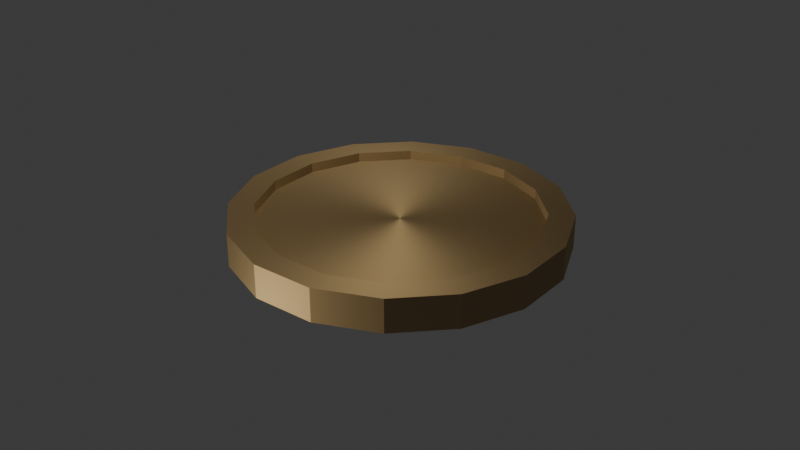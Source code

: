 # Source: coin.blend  (saved by Blender 4.4.32; exported with 4.5.12 LTS)
import bpy
from mathutils import Matrix  # noqa: F401  (used for matrix-valued properties, if any)

bpy.ops.wm.read_factory_settings(use_empty=True)
scene = bpy.context.scene
scene.name = 'Scene'

# ---- collections
col_collection = bpy.data.collections.new('Collection'); scene.collection.children.link(col_collection)

# ---- materials (node trees are filled in below, after node groups)
mat_metal = bpy.data.materials.new('metal')

# ---- material node trees
mat_metal.use_nodes = True; mat_metal.node_tree.nodes.clear()
_N = mat_metal.node_tree.nodes; _L = mat_metal.node_tree.links
n0 = _N.new('ShaderNodeBsdfMetallic'); n0.name = 'Metallic BSDF'; n0.location = (-40, 733)
n0.inputs[0].default_value = (0.6545, 0.4937, 0.3002, 1.0)
n0.inputs[1].default_value = (0.7425, 0.7701, 0.5818, 1.0)
n0.inputs[4].default_value = 0.8227
n0.inputs[5].default_value = 0.5648
n0.inputs[6].default_value = 0.2228
n1 = _N.new('ShaderNodeOutputMaterial'); n1.name = 'Material Output'; n1.location = (563, 543)
_L.new(n0.outputs[0], n1.inputs[0])
n1.is_active_output = True

# ---- world
world_world = bpy.data.worlds.new('World'); scene.world = world_world
world_world.use_nodes = True; world_world.node_tree.nodes.clear()
_N = world_world.node_tree.nodes; _L = world_world.node_tree.links
n0 = _N.new('ShaderNodeOutputWorld'); n0.name = 'World Output'; n0.location = (300, 300)
n1 = _N.new('ShaderNodeBackground'); n1.name = 'Background'; n1.location = (10, 300)
n1.inputs[0].default_value = (0.05088, 0.05088, 0.05088, 1.0)
_L.new(n1.outputs[0], n0.inputs[0])
n0.is_active_output = True
world_world.color = (0.05088, 0.05088, 0.05088)
world_world.sun_shadow_jitter_overblur = 0.0

# ---- lights
light_point = bpy.data.lights.new('Point', 'POINT')
light_point.color = (1.0, 0.9773, 0.7699)
light_point.energy = 42.87
light_point_001 = bpy.data.lights.new('Point.001', 'POINT')
light_point_001.color = (1.0, 0.9773, 0.7699)
light_point_001.energy = 42.87

# ---- meshes
me_cylinder = bpy.data.meshes.new('Cylinder')
me_cylinder.from_pydata([(0.0, 0.8459, -1.0), (0.0, 0.8459, 1.0), (0.3237, 0.7815, -1.0), (0.3237, 0.7815, 1.0), (0.5981, 0.5981, -1.0), (0.5981, 0.5981, 1.0), (0.7815, 0.3237, -1.0), (0.7815, 0.3237, 1.0), (0.8459, 0.0, -1.0), (0.8459, 0.0, 1.0), (0.7815, -0.3237, -1.0), (0.7815, -0.3237, 1.0), (0.5981, -0.5981, -1.0), (0.5981, -0.5981, 1.0), (0.3237, -0.7815, -1.0), (0.3237, -0.7815, 1.0), (0.0, -0.8459, -1.0), (0.0, -0.8459, 1.0), (-0.3237, -0.7815, -1.0), (-0.3237, -0.7815, 1.0), (-0.5981, -0.5981, -1.0), (-0.5981, -0.5981, 1.0), (-0.7815, -0.3237, -1.0), (-0.7815, -0.3237, 1.0), (-0.8459, 0.0, -1.0), (-0.8459, 0.0, 1.0), (-0.7815, 0.3237, -1.0), (-0.7815, 0.3237, 1.0), (-0.5981, 0.5981, -1.0), (-0.5981, 0.5981, 1.0), (-0.3237, 0.7815, -1.0), (-0.3237, 0.7815, 1.0), (0.0, 1.0, -1.0), (0.3827, 0.9239, -1.0), (0.3827, 0.9239, 1.0), (0.0, 1.0, 1.0), (0.7071, 0.7071, -1.0), (0.7071, 0.7071, 1.0), (0.9239, 0.3827, -1.0), (0.9239, 0.3827, 1.0), (1.0, 0.0, -1.0), (1.0, 0.0, 1.0), (0.9239, -0.3827, -1.0), (0.9239, -0.3827, 1.0), (0.7071, -0.7071, -1.0), (0.7071, -0.7071, 1.0), (0.3827, -0.9239, -1.0), (0.3827, -0.9239, 1.0), (0.0, -1.0, -1.0), (0.0, -1.0, 1.0), (-0.3827, -0.9239, -1.0), (-0.3827, -0.9239, 1.0), (-0.7071, -0.7071, -1.0), (-0.7071, -0.7071, 1.0), (-0.9239, -0.3827, -1.0), (-0.9239, -0.3827, 1.0), (-1.0, 0.0, -1.0), (-1.0, 0.0, 1.0), (-0.9239, 0.3827, -1.0), (-0.9239, 0.3827, 1.0), (-0.7071, 0.7071, -1.0), (-0.7071, 0.7071, 1.0), (-0.3827, 0.9239, -1.0), (-0.3827, 0.9239, 1.0), (0.0, 0.8459, -1.0), (0.3237, 0.7815, -1.0), (0.3237, 0.7815, 1.0), (0.0, 0.8459, 1.0), (0.5981, 0.5981, -1.0), (0.5981, 0.5981, 1.0), (0.7815, 0.3237, -1.0), (0.7815, 0.3237, 1.0), (0.8459, 0.0, -1.0), (0.8459, 0.0, 1.0), (0.7815, -0.3237, -1.0), (0.7815, -0.3237, 1.0), (0.5981, -0.5981, -1.0), (0.5981, -0.5981, 1.0), (0.3237, -0.7815, -1.0), (0.3237, -0.7815, 1.0), (0.0, -0.8459, -1.0), (0.0, -0.8459, 1.0), (-0.3237, -0.7815, -1.0), (-0.3237, -0.7815, 1.0), (-0.5981, -0.5981, -1.0), (-0.5981, -0.5981, 1.0), (-0.7815, -0.3237, -1.0), (-0.7815, -0.3237, 1.0), (-0.8459, 0.0, -1.0), (-0.8459, 0.0, 1.0), (-0.7815, 0.3237, -1.0), (-0.7815, 0.3237, 1.0), (-0.5981, 0.5981, -1.0), (-0.5981, 0.5981, 1.0), (-0.3237, 0.7815, -1.0), (-0.3237, 0.7815, 1.0), (0.0, 0.8459, -0.419), (0.3237, 0.7815, -0.419), (0.3237, 0.7815, 0.419), (0.0, 0.8459, 0.419), (0.5981, 0.5981, -0.419), (0.5981, 0.5981, 0.419), (0.7815, 0.3237, -0.419), (0.7815, 0.3237, 0.419), (0.8459, 0.0, -0.419), (0.8459, 0.0, 0.419), (0.7815, -0.3237, -0.419), (0.7815, -0.3237, 0.419), (0.5981, -0.5981, -0.419), (0.5981, -0.5981, 0.419), (0.3237, -0.7815, -0.419), (0.3237, -0.7815, 0.419), (0.0, -0.8459, -0.419), (0.0, -0.8459, 0.419), (-0.3237, -0.7815, -0.419), (-0.3237, -0.7815, 0.419), (-0.5981, -0.5981, -0.419), (-0.5981, -0.5981, 0.419), (-0.7815, -0.3237, -0.419), (-0.7815, -0.3237, 0.419), (-0.8459, 0.0, -0.419), (-0.8459, 0.0, 0.419), (-0.7815, 0.3237, -0.419), (-0.7815, 0.3237, 0.419), (-0.5981, 0.5981, -0.419), (-0.5981, 0.5981, 0.419), (-0.3237, 0.7815, -0.419), (-0.3237, 0.7815, 0.419)], [], [(32, 35, 34, 33), (33, 34, 37, 36), (36, 37, 39, 38), (38, 39, 41, 40), (40, 41, 43, 42), (42, 43, 45, 44), (44, 45, 47, 46), (46, 47, 49, 48), (48, 49, 51, 50), (50, 51, 53, 52), (52, 53, 55, 54), (54, 55, 57, 56), (56, 57, 59, 58), (58, 59, 61, 60), (20, 22, 86, 84), (60, 61, 63, 62), (62, 63, 35, 32), (6, 8, 72, 70), (2, 0, 32, 33), (1, 3, 34, 35), (4, 2, 33, 36), (3, 5, 37, 34), (6, 4, 36, 38), (5, 7, 39, 37), (8, 6, 38, 40), (7, 9, 41, 39), (10, 8, 40, 42), (9, 11, 43, 41), (12, 10, 42, 44), (11, 13, 45, 43), (14, 12, 44, 46), (13, 15, 47, 45), (16, 14, 46, 48), (15, 17, 49, 47), (18, 16, 48, 50), (17, 19, 51, 49), (20, 18, 50, 52), (19, 21, 53, 51), (22, 20, 52, 54), (21, 23, 55, 53), (24, 22, 54, 56), (23, 25, 57, 55), (26, 24, 56, 58), (25, 27, 59, 57), (28, 26, 58, 60), (27, 29, 61, 59), (30, 28, 60, 62), (29, 31, 63, 61), (0, 30, 62, 32), (31, 1, 35, 63), (76, 78, 110, 108), (91, 89, 121, 123), (9, 7, 71, 73), (23, 21, 85, 87), (8, 10, 74, 72), (22, 24, 88, 86), (11, 9, 73, 75), (25, 23, 87, 89), (10, 12, 76, 74), (24, 26, 90, 88), (13, 11, 75, 77), (27, 25, 89, 91), (12, 14, 78, 76), (26, 28, 92, 90), (15, 13, 77, 79), (0, 2, 65, 64), (29, 27, 91, 93), (14, 16, 80, 78), (3, 1, 67, 66), (28, 30, 94, 92), (17, 15, 79, 81), (2, 4, 68, 65), (31, 29, 93, 95), (16, 18, 82, 80), (5, 3, 66, 69), (30, 0, 64, 94), (19, 17, 81, 83), (4, 6, 70, 68), (1, 31, 95, 67), (18, 20, 84, 82), (7, 5, 69, 71), (21, 19, 83, 85), (98, 99, 127, 125, 123, 121, 119, 117, 115, 113, 111, 109, 107, 105, 103, 101), (96, 97, 100, 102, 104, 106, 108, 110, 112, 114, 116, 118, 120, 122, 124, 126), (90, 92, 124, 122), (79, 77, 109, 111), (64, 65, 97, 96), (93, 91, 123, 125), (78, 80, 112, 110), (66, 67, 99, 98), (92, 94, 126, 124), (81, 79, 111, 113), (65, 68, 100, 97), (95, 93, 125, 127), (80, 82, 114, 112), (69, 66, 98, 101), (94, 64, 96, 126), (83, 81, 113, 115), (68, 70, 102, 100), (67, 95, 127, 99), (82, 84, 116, 114), (71, 69, 101, 103), (85, 83, 115, 117), (70, 72, 104, 102), (84, 86, 118, 116), (73, 71, 103, 105), (87, 85, 117, 119), (72, 74, 106, 104), (86, 88, 120, 118), (75, 73, 105, 107), (89, 87, 119, 121), (74, 76, 108, 106), (88, 90, 122, 120), (77, 75, 107, 109)])
_uv = me_cylinder.uv_layers.new(name='UVMap')
_uv.uv.foreach_set('vector', [1.0, 0.5, 1.0, 1.0, 0.9375, 1.0, 0.9375, 0.5, 0.9375, 0.5, 0.9375, 1.0, 0.875, 1.0, 0.875, 0.5, 0.875, 0.5, 0.875, 1.0, 0.8125, 1.0, 0.8125, 0.5, 0.8125, 0.5, 0.8125, 1.0, 0.75, 1.0, 0.75, 0.5, 0.75, 0.5, 0.75, 1.0, 0.6875, 1.0, 0.6875, 0.5, 0.6875, 0.5, 0.6875, 1.0, 0.625, 1.0, 0.625, 0.5, 0.625, 0.5, 0.625, 1.0, 0.5625, 1.0, 0.5625, 0.5, 0.5625, 0.5, 0.5625, 1.0, 0.5, 1.0, 0.5, 0.5, 0.5, 0.5, 0.5, 1.0, 0.4375, 1.0, 0.4375, 0.5, 0.4375, 0.5, 0.4375, 1.0, 0.375, 1.0, 0.375, 0.5, 0.375, 0.5, 0.375, 1.0, 0.3125, 1.0, 0.3125, 0.5, 0.3125, 0.5, 0.3125, 1.0, 0.25, 1.0, 0.25, 0.5, 0.25, 0.5, 0.25, 1.0, 0.1875, 1.0, 0.1875, 0.5, 0.1875, 0.5, 0.1875, 1.0, 0.125, 1.0, 0.125, 0.5, 0.6065, 0.1065, 0.5624, 0.1723, 0.5624, 0.1723, 0.6065, 0.1065, 0.125, 0.5, 0.125, 1.0, 0.0625, 1.0, 0.0625, 0.5, 0.0625, 0.5, 0.0625, 1.0, 0.0, 1.0, 0.0, 0.5, 0.9376, 0.3277, 0.953, 0.25, 0.953, 0.25, 0.9376, 0.3277, 0.8277, 0.4376, 0.75, 0.453, 0.75, 0.49, 0.8418, 0.4717, 0.25, 0.453, 0.3277, 0.4376, 0.3418, 0.4717, 0.25, 0.49, 0.8935, 0.3935, 0.8277, 0.4376, 0.8418, 0.4717, 0.9197, 0.4197, 0.3277, 0.4376, 0.3935, 0.3935, 0.4197, 0.4197, 0.3418, 0.4717, 0.9376, 0.3277, 0.8935, 0.3935, 0.9197, 0.4197, 0.9717, 0.3418, 0.3935, 0.3935, 0.4376, 0.3277, 0.4717, 0.3418, 0.4197, 0.4197, 0.953, 0.25, 0.9376, 0.3277, 0.9717, 0.3418, 0.99, 0.25, 0.4376, 0.3277, 0.453, 0.25, 0.49, 0.25, 0.4717, 0.3418, 0.9376, 0.1723, 0.953, 0.25, 0.99, 0.25, 0.9717, 0.1582, 0.453, 0.25, 0.4376, 0.1723, 0.4717, 0.1582, 0.49, 0.25, 0.8935, 0.1065, 0.9376, 0.1723, 0.9717, 0.1582, 0.9197, 0.08029, 0.4376, 0.1723, 0.3935, 0.1065, 0.4197, 0.08029, 0.4717, 0.1582, 0.8277, 0.06245, 0.8935, 0.1065, 0.9197, 0.08029, 0.8418, 0.02827, 0.3935, 0.1065, 0.3277, 0.06245, 0.3418, 0.02827, 0.4197, 0.08029, 0.75, 0.04699, 0.8277, 0.06245, 0.8418, 0.02827, 0.75, 0.01, 0.3277, 0.06245, 0.25, 0.04699, 0.25, 0.01, 0.3418, 0.02827, 0.6723, 0.06245, 0.75, 0.04699, 0.75, 0.01, 0.6582, 0.02827, 0.25, 0.04699, 0.1723, 0.06245, 0.1582, 0.02827, 0.25, 0.01, 0.6065, 0.1065, 0.6723, 0.06245, 0.6582, 0.02827, 0.5803, 0.08029, 0.1723, 0.06245, 0.1065, 0.1065, 0.08029, 0.08029, 0.1582, 0.02827, 0.5624, 0.1723, 0.6065, 0.1065, 0.5803, 0.08029, 0.5283, 0.1582, 0.1065, 0.1065, 0.06245, 0.1723, 0.02827, 0.1582, 0.08029, 0.08029, 0.547, 0.25, 0.5624, 0.1723, 0.5283, 0.1582, 0.51, 0.25, 0.06245, 0.1723, 0.04699, 0.25, 0.01, 0.25, 0.02827, 0.1582, 0.5624, 0.3277, 0.547, 0.25, 0.51, 0.25, 0.5283, 0.3418, 0.04699, 0.25, 0.06245, 0.3277, 0.02827, 0.3418, 0.01, 0.25, 0.6065, 0.3935, 0.5624, 0.3277, 0.5283, 0.3418, 0.5803, 0.4197, 0.06245, 0.3277, 0.1065, 0.3935, 0.08029, 0.4197, 0.02827, 0.3418, 0.6723, 0.4376, 0.6065, 0.3935, 0.5803, 0.4197, 0.6582, 0.4717, 0.1065, 0.3935, 0.1723, 0.4376, 0.1582, 0.4717, 0.08029, 0.4197, 0.75, 0.453, 0.6723, 0.4376, 0.6582, 0.4717, 0.75, 0.49, 0.1723, 0.4376, 0.25, 0.453, 0.25, 0.49, 0.1582, 0.4717, 0.8935, 0.1065, 0.8277, 0.06245, 0.8277, 0.06245, 0.8935, 0.1065, 0.06245, 0.3277, 0.04699, 0.25, 0.04699, 0.25, 0.06245, 0.3277, 0.453, 0.25, 0.4376, 0.3277, 0.4376, 0.3277, 0.453, 0.25, 0.06245, 0.1723, 0.1065, 0.1065, 0.1065, 0.1065, 0.06245, 0.1723, 0.953, 0.25, 0.9376, 0.1723, 0.9376, 0.1723, 0.953, 0.25, 0.5624, 0.1723, 0.547, 0.25, 0.547, 0.25, 0.5624, 0.1723, 0.4376, 0.1723, 0.453, 0.25, 0.453, 0.25, 0.4376, 0.1723, 0.04699, 0.25, 0.06245, 0.1723, 0.06245, 0.1723, 0.04699, 0.25, 0.9376, 0.1723, 0.8935, 0.1065, 0.8935, 0.1065, 0.9376, 0.1723, 0.547, 0.25, 0.5624, 0.3277, 0.5624, 0.3277, 0.547, 0.25, 0.3935, 0.1065, 0.4376, 0.1723, 0.4376, 0.1723, 0.3935, 0.1065, 0.06245, 0.3277, 0.04699, 0.25, 0.04699, 0.25, 0.06245, 0.3277, 0.8935, 0.1065, 0.8277, 0.06245, 0.8277, 0.06245, 0.8935, 0.1065, 0.5624, 0.3277, 0.6065, 0.3935, 0.6065, 0.3935, 0.5624, 0.3277, 0.3277, 0.06245, 0.3935, 0.1065, 0.3935, 0.1065, 0.3277, 0.06245, 0.75, 0.453, 0.8277, 0.4376, 0.8277, 0.4376, 0.75, 0.453, 0.1065, 0.3935, 0.06245, 0.3277, 0.06245, 0.3277, 0.1065, 0.3935, 0.8277, 0.06245, 0.75, 0.04699, 0.75, 0.04699, 0.8277, 0.06245, 0.3277, 0.4376, 0.25, 0.453, 0.25, 0.453, 0.3277, 0.4376, 0.6065, 0.3935, 0.6723, 0.4376, 0.6723, 0.4376, 0.6065, 0.3935, 0.25, 0.04699, 0.3277, 0.06245, 0.3277, 0.06245, 0.25, 0.04699, 0.8277, 0.4376, 0.8935, 0.3935, 0.8935, 0.3935, 0.8277, 0.4376, 0.1723, 0.4376, 0.1065, 0.3935, 0.1065, 0.3935, 0.1723, 0.4376, 0.75, 0.04699, 0.6723, 0.06245, 0.6723, 0.06245, 0.75, 0.04699, 0.3935, 0.3935, 0.3277, 0.4376, 0.3277, 0.4376, 0.3935, 0.3935, 0.6723, 0.4376, 0.75, 0.453, 0.75, 0.453, 0.6723, 0.4376, 0.1723, 0.06245, 0.25, 0.04699, 0.25, 0.04699, 0.1723, 0.06245, 0.8935, 0.3935, 0.9376, 0.3277, 0.9376, 0.3277, 0.8935, 0.3935, 0.25, 0.453, 0.1723, 0.4376, 0.1723, 0.4376, 0.25, 0.453, 0.6723, 0.06245, 0.6065, 0.1065, 0.6065, 0.1065, 0.6723, 0.06245, 0.4376, 0.3277, 0.3935, 0.3935, 0.3935, 0.3935, 0.4376, 0.3277, 0.1065, 0.1065, 0.1723, 0.06245, 0.1723, 0.06245, 0.1065, 0.1065, 0.3277, 0.4376, 0.25, 0.453, 0.1723, 0.4376, 0.1065, 0.3935, 0.06245, 0.3277, 0.04699, 0.25, 0.06245, 0.1723, 0.1065, 0.1065, 0.1723, 0.06245, 0.25, 0.04699, 0.3277, 0.06245, 0.3935, 0.1065, 0.4376, 0.1723, 0.453, 0.25, 0.4376, 0.3277, 0.3935, 0.3935, 0.75, 0.453, 0.8277, 0.4376, 0.8935, 0.3935, 0.9376, 0.3277, 0.953, 0.25, 0.9376, 0.1723, 0.8935, 0.1065, 0.8277, 0.06245, 0.75, 0.04699, 0.6723, 0.06245, 0.6065, 0.1065, 0.5624, 0.1723, 0.547, 0.25, 0.5624, 0.3277, 0.6065, 0.3935, 0.6723, 0.4376, 0.5624, 0.3277, 0.6065, 0.3935, 0.6065, 0.3935, 0.5624, 0.3277, 0.3277, 0.06245, 0.3935, 0.1065, 0.3935, 0.1065, 0.3277, 0.06245, 0.75, 0.453, 0.8277, 0.4376, 0.8277, 0.4376, 0.75, 0.453, 0.1065, 0.3935, 0.06245, 0.3277, 0.06245, 0.3277, 0.1065, 0.3935, 0.8277, 0.06245, 0.75, 0.04699, 0.75, 0.04699, 0.8277, 0.06245, 0.3277, 0.4376, 0.25, 0.453, 0.25, 0.453, 0.3277, 0.4376, 0.6065, 0.3935, 0.6723, 0.4376, 0.6723, 0.4376, 0.6065, 0.3935, 0.25, 0.04699, 0.3277, 0.06245, 0.3277, 0.06245, 0.25, 0.04699, 0.8277, 0.4376, 0.8935, 0.3935, 0.8935, 0.3935, 0.8277, 0.4376, 0.1723, 0.4376, 0.1065, 0.3935, 0.1065, 0.3935, 0.1723, 0.4376, 0.75, 0.04699, 0.6723, 0.06245, 0.6723, 0.06245, 0.75, 0.04699, 0.3935, 0.3935, 0.3277, 0.4376, 0.3277, 0.4376, 0.3935, 0.3935, 0.6723, 0.4376, 0.75, 0.453, 0.75, 0.453, 0.6723, 0.4376, 0.1723, 0.06245, 0.25, 0.04699, 0.25, 0.04699, 0.1723, 0.06245, 0.8935, 0.3935, 0.9376, 0.3277, 0.9376, 0.3277, 0.8935, 0.3935, 0.25, 0.453, 0.1723, 0.4376, 0.1723, 0.4376, 0.25, 0.453, 0.6723, 0.06245, 0.6065, 0.1065, 0.6065, 0.1065, 0.6723, 0.06245, 0.4376, 0.3277, 0.3935, 0.3935, 0.3935, 0.3935, 0.4376, 0.3277, 0.1065, 0.1065, 0.1723, 0.06245, 0.1723, 0.06245, 0.1065, 0.1065, 0.9376, 0.3277, 0.953, 0.25, 0.953, 0.25, 0.9376, 0.3277, 0.6065, 0.1065, 0.5624, 0.1723, 0.5624, 0.1723, 0.6065, 0.1065, 0.453, 0.25, 0.4376, 0.3277, 0.4376, 0.3277, 0.453, 0.25, 0.06245, 0.1723, 0.1065, 0.1065, 0.1065, 0.1065, 0.06245, 0.1723, 0.953, 0.25, 0.9376, 0.1723, 0.9376, 0.1723, 0.953, 0.25, 0.5624, 0.1723, 0.547, 0.25, 0.547, 0.25, 0.5624, 0.1723, 0.4376, 0.1723, 0.453, 0.25, 0.453, 0.25, 0.4376, 0.1723, 0.04699, 0.25, 0.06245, 0.1723, 0.06245, 0.1723, 0.04699, 0.25, 0.9376, 0.1723, 0.8935, 0.1065, 0.8935, 0.1065, 0.9376, 0.1723, 0.547, 0.25, 0.5624, 0.3277, 0.5624, 0.3277, 0.547, 0.25, 0.3935, 0.1065, 0.4376, 0.1723, 0.4376, 0.1723, 0.3935, 0.1065])
me_cylinder.materials.append(mat_metal)
me_cylinder.update()

# ---- objects
ob_cylinder = bpy.data.objects.new('Cylinder', me_cylinder)
ob_point = bpy.data.objects.new('Point', light_point)
ob_point_001 = bpy.data.objects.new('Point.001', light_point_001)

# ---- transforms, parenting, visibility, modifiers, constraints
ob_cylinder.location = (0.0, 0.0, 0.0)
ob_cylinder.rotation_euler = (0.0, -0.0, -7.239)
ob_cylinder.scale = (1.0, 1.0, 0.1018)
ob_point.location = (0.0206, -0.4865, 1.603)
ob_point_001.location = (-0.4343, -1.94, -0.1963)

# ---- collection membership
col_collection.objects.link(ob_cylinder)
col_collection.objects.link(ob_point)
col_collection.objects.link(ob_point_001)

# ---- scene / render settings (as saved in the file)
scene.frame_start = 1; scene.frame_end = 250; scene.frame_set(1)
scene.render.engine = 'BLENDER_EEVEE_NEXT'
bpy.context.view_layer.update()

# ---- added for rendering (the .blend has no active camera): camera
cam_auto = bpy.data.cameras.new('AutoCamera')
cam_auto.lens = 50.0
cam_auto.sensor_width = 36.0
cam_auto.clip_end = 1000.0
ob_auto_camera = bpy.data.objects.new('AutoCamera', cam_auto)
scene.collection.objects.link(ob_auto_camera)
ob_auto_camera.location = (3.6524, -4.38288, 2.92192)
ob_auto_camera.rotation_euler = (1.09748, -7.21219e-08, 0.694738)
scene.camera = ob_auto_camera
bpy.context.view_layer.update()
